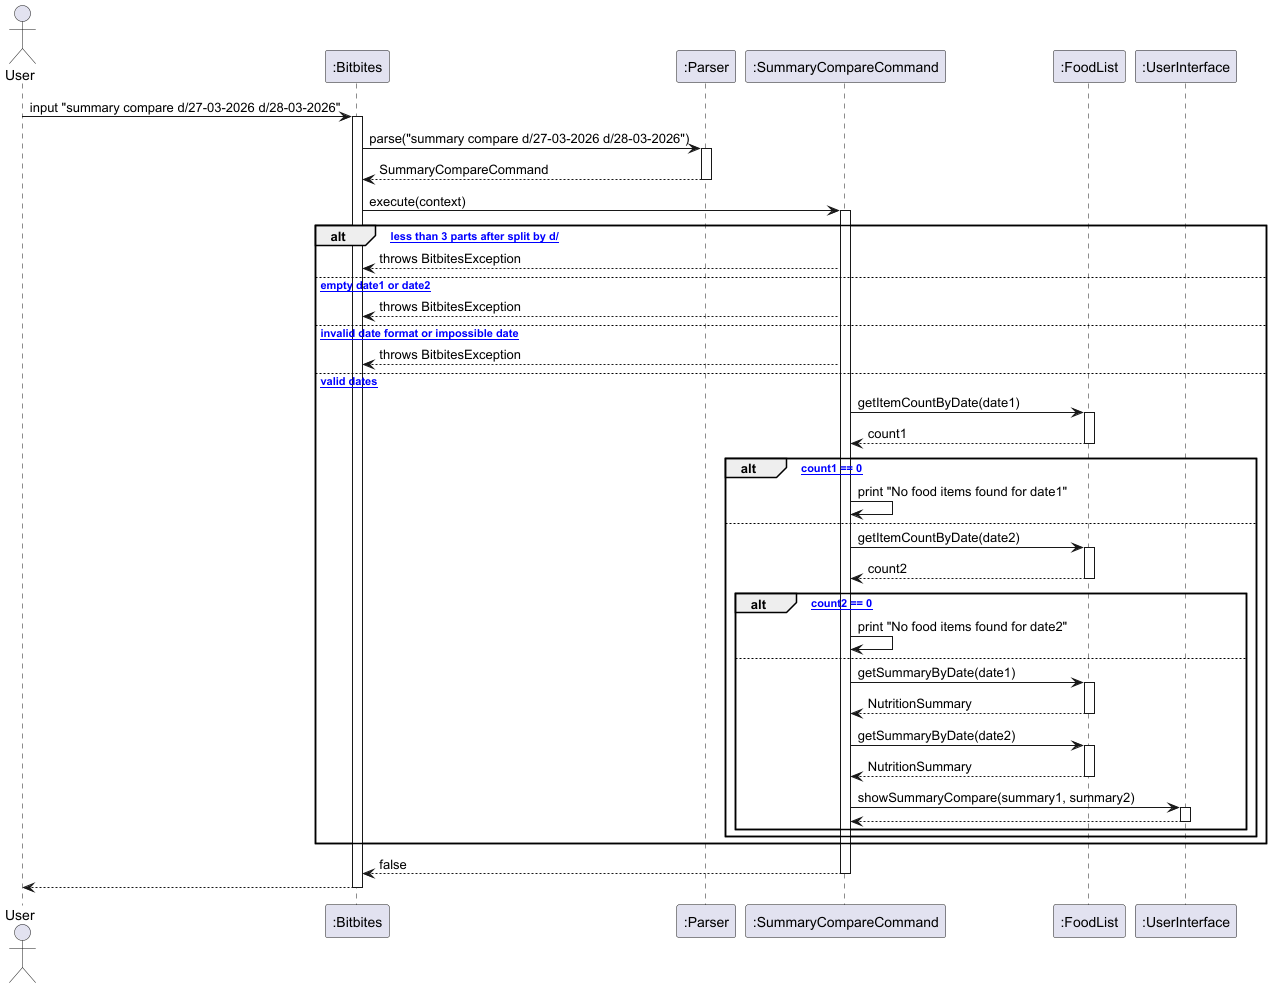

The diagram above was rendered by PlantUML. Its source (embedded in the PNG):
@startuml
actor User
participant ":Bitbites" as Bitbites
participant ":Parser" as Parser
participant ":SummaryCompareCommand" as SummaryCompareCommand
participant ":FoodList" as FoodList
participant ":UserInterface" as UI

User -> Bitbites : input "summary compare d/27-03-2026 d/28-03-2026"
activate Bitbites

Bitbites -> Parser : parse("summary compare d/27-03-2026 d/28-03-2026")
activate Parser
Parser --> Bitbites : SummaryCompareCommand
deactivate Parser

Bitbites -> SummaryCompareCommand : execute(context)
activate SummaryCompareCommand

alt [* less than 3 parts after split by d/]
  SummaryCompareCommand --> Bitbites : throws BitbitesException
else [* empty date1 or date2]
  SummaryCompareCommand --> Bitbites : throws BitbitesException
else [* invalid date format or impossible date]
  SummaryCompareCommand --> Bitbites : throws BitbitesException
else [* valid dates]
  SummaryCompareCommand -> FoodList : getItemCountByDate(date1)
  activate FoodList
  FoodList --> SummaryCompareCommand : count1
  deactivate FoodList

  alt [* count1 == 0]
    SummaryCompareCommand -> SummaryCompareCommand : print "No food items found for date1"
  else
    SummaryCompareCommand -> FoodList : getItemCountByDate(date2)
    activate FoodList
    FoodList --> SummaryCompareCommand : count2
    deactivate FoodList

    alt [* count2 == 0]
      SummaryCompareCommand -> SummaryCompareCommand : print "No food items found for date2"
    else
      SummaryCompareCommand -> FoodList : getSummaryByDate(date1)
      activate FoodList
      FoodList --> SummaryCompareCommand : NutritionSummary
      deactivate FoodList

      SummaryCompareCommand -> FoodList : getSummaryByDate(date2)
      activate FoodList
      FoodList --> SummaryCompareCommand : NutritionSummary
      deactivate FoodList

      SummaryCompareCommand -> UI : showSummaryCompare(summary1, summary2)
      activate UI
      UI --> SummaryCompareCommand
      deactivate UI
    end
  end
end

SummaryCompareCommand --> Bitbites : false
deactivate SummaryCompareCommand

Bitbites --> User
deactivate Bitbites
@enduml